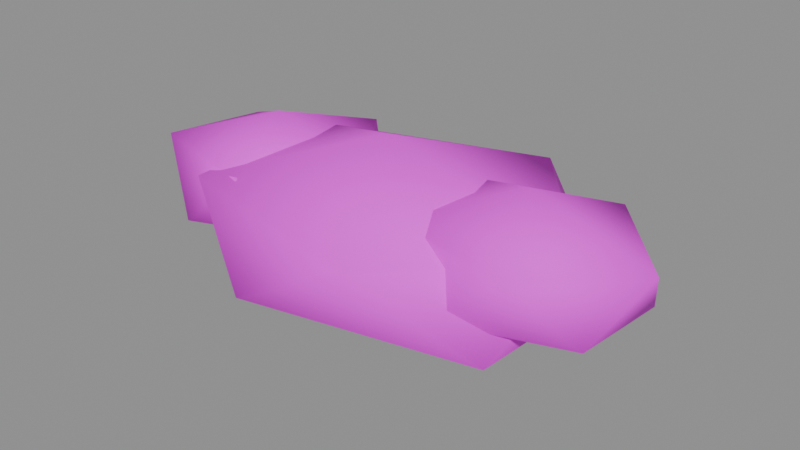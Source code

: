 # Source: canopy_top.blend  (saved by Blender 4.5.87; exported with 4.5.12 LTS)
import bpy
from mathutils import Matrix  # noqa: F401  (used for matrix-valued properties, if any)

bpy.ops.wm.read_factory_settings(use_empty=True)
scene = bpy.context.scene
scene.name = 'ComponentPackage_canopy_top'

# ---- collections
col_sea_scene_water_building_003_canopy_top = bpy.data.collections.new('SEA-SCENE-WATER-BUILDING-003-CANOPY-TOP'); scene.collection.children.link(col_sea_scene_water_building_003_canopy_top)

# ---- images (referenced by path relative to the original .blend; pixels are not part of the script)
import os
ASSET_DIR = os.environ.get("B2B_ASSET_DIR", "")  # directory of the original .blend (textures are referenced by path, not embedded)
HERE = os.path.dirname(os.path.abspath(__file__))  # packed textures are extracted next to this script under _unpacked/

def load_image(name, relpath, width, height, colorspace="sRGB"):
    """Load a texture the original file referenced (path relative to the .blend, or extracted next to this script)."""
    p = next((c for c in (os.path.join(HERE, relpath), os.path.join(ASSET_DIR, relpath)) if relpath and os.path.exists(c)), "")
    if p:
        img = bpy.data.images.load(p, check_existing=True)
        img.name = name
    else:  # same state as the original file: an image datablock whose file is absent (Cycles renders it pink)
        img = bpy.data.images.new(name, width, height)
        img.source = "FILE"
        img.filepath = "//" + (relpath or name)
    img.colorspace_settings.name = colorspace
    return img
img_sea_cabin_timber_8x8_512_png = load_image('sea_cabin_timber_8x8_512.png', 'sea_cabin_timber_8x8_512.png', 1024, 1024, 'sRGB')

# ---- materials (node trees are filled in below, after node groups)
mat_wb003v2_sea_matte = bpy.data.materials.new('WB003V2_SEA_Matte')

# ---- material node trees
mat_wb003v2_sea_matte.use_nodes = True; mat_wb003v2_sea_matte.node_tree.nodes.clear()
_N = mat_wb003v2_sea_matte.node_tree.nodes; _L = mat_wb003v2_sea_matte.node_tree.links
n0 = _N.new('ShaderNodeBsdfPrincipled'); n0.name = '原理化 BSDF'; n0.location = (-200, 100)
n0.inputs[2].default_value = 0.78
n1 = _N.new('ShaderNodeOutputMaterial'); n1.name = '材质输出'; n1.location = (200, 100)
n2 = _N.new('ShaderNodeUVMap'); n2.name = 'UV 贴图'; n2.location = (0, 0)
n2.uv_map = 'PaletteUV'
n3 = _N.new('ShaderNodeTexImage'); n3.name = '图像纹理'; n3.location = (0, 0)
n3.image = img_sea_cabin_timber_8x8_512_png
n3.interpolation = 'Closest'
n3.extension = 'EXTEND'
_L.new(n0.outputs[0], n1.inputs[0])
_L.new(n2.outputs[0], n3.inputs[0])
_L.new(n3.outputs[0], n0.inputs[0])
n1.is_active_output = True

# ---- meshes
me_wb003v2_canopy_053 = bpy.data.meshes.new('WB003V2_Canopy.053')
me_wb003v2_canopy_053.from_pydata([(-0.0561, -0.1076, 0.0), (1.898, -1.087, 0.6197), (-0.788, -1.661, 0.6278), (-2.796, -0.1076, 0.5638), (-0.7685, 1.404, 0.6387), (2.005, 0.925, 0.597), (0.6634, -1.635, 1.438), (-1.955, -1.059, 1.441), (-2.019, 0.8759, 1.455), (0.7772, 1.661, 1.501), (2.219, -0.1076, 1.428), (-0.0561, -0.1076, 2.128)], [], [(0, 1, 2), (1, 0, 5), (0, 2, 3), (0, 3, 4), (0, 4, 5), (1, 5, 10), (2, 1, 6), (3, 2, 7), (4, 3, 8), (5, 4, 9), (1, 10, 6), (2, 6, 7), (3, 7, 8), (4, 8, 9), (5, 9, 10), (6, 10, 11), (7, 6, 11), (8, 7, 11), (9, 8, 11), (10, 9, 11)])
me_wb003v2_canopy_053.polygons.foreach_set('use_smooth', [True] * 20)
_uv = me_wb003v2_canopy_053.uv_layers.new(name='PaletteUV')
_uv.uv.foreach_set('vector', [0.5905, 0.5625, 0.5485, 0.5867, 0.5485, 0.5383, 0.5905, 0.5625, 0.5485, 0.5867, 0.5485, 0.5383, 0.5905, 0.5625, 0.5485, 0.5867, 0.5485, 0.5383, 0.5905, 0.5625, 0.5485, 0.5867, 0.5485, 0.5383, 0.5905, 0.5625, 0.5485, 0.5867, 0.5485, 0.5383, 0.5905, 0.5625, 0.5485, 0.5867, 0.5485, 0.5383, 0.5905, 0.5625, 0.5485, 0.5867, 0.5485, 0.5383, 0.5905, 0.5625, 0.5485, 0.5867, 0.5485, 0.5383, 0.5905, 0.5625, 0.5485, 0.5867, 0.5485, 0.5383, 0.5905, 0.5625, 0.5485, 0.5867, 0.5485, 0.5383, 0.5905, 0.5625, 0.5485, 0.5867, 0.5485, 0.5383, 0.5905, 0.5625, 0.5485, 0.5867, 0.5485, 0.5383, 0.5905, 0.5625, 0.5485, 0.5867, 0.5485, 0.5383, 0.5905, 0.5625, 0.5485, 0.5867, 0.5485, 0.5383, 0.5905, 0.5625, 0.5485, 0.5867, 0.5485, 0.5383, 0.5905, 0.5625, 0.5485, 0.5867, 0.5485, 0.5383, 0.5905, 0.5625, 0.5485, 0.5867, 0.5485, 0.5383, 0.5905, 0.5625, 0.5485, 0.5867, 0.5485, 0.5383, 0.5905, 0.5625, 0.5485, 0.5867, 0.5485, 0.5383, 0.5905, 0.5625, 0.5485, 0.5867, 0.5485, 0.5383])
me_wb003v2_canopy_053.materials.append(mat_wb003v2_sea_matte)
me_wb003v2_canopy_053.update()
me_wb003v2_canopy_054 = bpy.data.meshes.new('WB003V2_Canopy.054')
me_wb003v2_canopy_054.from_pydata([(-1.856, 0.09236, 0.3091), (-0.8389, -0.4989, 0.8009), (-2.294, -0.9853, 0.7585), (-3.045, 0.09236, 0.8191), (-2.244, 1.048, 0.8014), (-0.7696, 0.7239, 0.7781), (-1.403, -1.022, 1.527), (-2.991, -0.5672, 1.51), (-2.812, 0.6477, 1.451), (-1.392, 1.235, 1.537), (-0.6352, 0.09236, 1.462), (-1.856, 0.09236, 1.871)], [], [(0, 1, 2), (1, 0, 5), (0, 2, 3), (0, 3, 4), (0, 4, 5), (1, 5, 10), (2, 1, 6), (3, 2, 7), (4, 3, 8), (5, 4, 9), (1, 10, 6), (2, 6, 7), (3, 7, 8), (4, 8, 9), (5, 9, 10), (6, 10, 11), (7, 6, 11), (8, 7, 11), (9, 8, 11), (10, 9, 11)])
me_wb003v2_canopy_054.polygons.foreach_set('use_smooth', [True] * 20)
_uv = me_wb003v2_canopy_054.uv_layers.new(name='PaletteUV')
_uv.uv.foreach_set('vector', [0.4655, 0.5625, 0.4235, 0.5867, 0.4235, 0.5383, 0.4655, 0.5625, 0.4235, 0.5867, 0.4235, 0.5383, 0.4655, 0.5625, 0.4235, 0.5867, 0.4235, 0.5383, 0.4655, 0.5625, 0.4235, 0.5867, 0.4235, 0.5383, 0.4655, 0.5625, 0.4235, 0.5867, 0.4235, 0.5383, 0.4655, 0.5625, 0.4235, 0.5867, 0.4235, 0.5383, 0.4655, 0.5625, 0.4235, 0.5867, 0.4235, 0.5383, 0.4655, 0.5625, 0.4235, 0.5867, 0.4235, 0.5383, 0.4655, 0.5625, 0.4235, 0.5867, 0.4235, 0.5383, 0.4655, 0.5625, 0.4235, 0.5867, 0.4235, 0.5383, 0.4655, 0.5625, 0.4235, 0.5867, 0.4235, 0.5383, 0.4655, 0.5625, 0.4235, 0.5867, 0.4235, 0.5383, 0.4655, 0.5625, 0.4235, 0.5867, 0.4235, 0.5383, 0.4655, 0.5625, 0.4235, 0.5867, 0.4235, 0.5383, 0.4655, 0.5625, 0.4235, 0.5867, 0.4235, 0.5383, 0.4655, 0.5625, 0.4235, 0.5867, 0.4235, 0.5383, 0.4655, 0.5625, 0.4235, 0.5867, 0.4235, 0.5383, 0.4655, 0.5625, 0.4235, 0.5867, 0.4235, 0.5383, 0.4655, 0.5625, 0.4235, 0.5867, 0.4235, 0.5383, 0.4655, 0.5625, 0.4235, 0.5867, 0.4235, 0.5383])
me_wb003v2_canopy_054.materials.append(mat_wb003v2_sea_matte)
me_wb003v2_canopy_054.update()
me_wb003v2_canopy_055 = bpy.data.meshes.new('WB003V2_Canopy.055')
me_wb003v2_canopy_055.from_pydata([(1.644, -0.1076, 0.42), (2.672, -0.668, 0.9184), (1.212, -1.105, 0.8867), (0.3201, -0.1076, 0.9053), (1.207, 0.9, 0.883), (2.756, 0.4985, 0.8924), (2.077, -1.107, 1.587), (0.5343, -0.7123, 1.579), (0.4922, 0.5199, 1.592), (2.104, 0.9549, 1.609), (3.045, -0.1076, 1.587), (1.644, -0.1076, 2.042)], [], [(0, 1, 2), (1, 0, 5), (0, 2, 3), (0, 3, 4), (0, 4, 5), (1, 5, 10), (2, 1, 6), (3, 2, 7), (4, 3, 8), (5, 4, 9), (1, 10, 6), (2, 6, 7), (3, 7, 8), (4, 8, 9), (5, 9, 10), (6, 10, 11), (7, 6, 11), (8, 7, 11), (9, 8, 11), (10, 9, 11)])
me_wb003v2_canopy_055.polygons.foreach_set('use_smooth', [True] * 20)
_uv = me_wb003v2_canopy_055.uv_layers.new(name='PaletteUV')
_uv.uv.foreach_set('vector', [0.0905, 0.5625, 0.0485, 0.5867, 0.0485, 0.5383, 0.0905, 0.5625, 0.0485, 0.5867, 0.0485, 0.5383, 0.0905, 0.5625, 0.0485, 0.5867, 0.0485, 0.5383, 0.0905, 0.5625, 0.0485, 0.5867, 0.0485, 0.5383, 0.0905, 0.5625, 0.0485, 0.5867, 0.0485, 0.5383, 0.0905, 0.5625, 0.0485, 0.5867, 0.0485, 0.5383, 0.0905, 0.5625, 0.0485, 0.5867, 0.0485, 0.5383, 0.0905, 0.5625, 0.0485, 0.5867, 0.0485, 0.5383, 0.0905, 0.5625, 0.0485, 0.5867, 0.0485, 0.5383, 0.0905, 0.5625, 0.0485, 0.5867, 0.0485, 0.5383, 0.0905, 0.5625, 0.0485, 0.5867, 0.0485, 0.5383, 0.0905, 0.5625, 0.0485, 0.5867, 0.0485, 0.5383, 0.0905, 0.5625, 0.0485, 0.5867, 0.0485, 0.5383, 0.0905, 0.5625, 0.0485, 0.5867, 0.0485, 0.5383, 0.0905, 0.5625, 0.0485, 0.5867, 0.0485, 0.5383, 0.0905, 0.5625, 0.0485, 0.5867, 0.0485, 0.5383, 0.0905, 0.5625, 0.0485, 0.5867, 0.0485, 0.5383, 0.0905, 0.5625, 0.0485, 0.5867, 0.0485, 0.5383, 0.0905, 0.5625, 0.0485, 0.5867, 0.0485, 0.5383, 0.0905, 0.5625, 0.0485, 0.5867, 0.0485, 0.5383])
me_wb003v2_canopy_055.materials.append(mat_wb003v2_sea_matte)
me_wb003v2_canopy_055.update()

# ---- objects
ob_wb003v2_canopy_005 = bpy.data.objects.new('WB003V2_Canopy.005', me_wb003v2_canopy_053)
ob_wb003v2_canopy_006 = bpy.data.objects.new('WB003V2_Canopy.006', me_wb003v2_canopy_054)
ob_wb003v2_canopy_007 = bpy.data.objects.new('WB003V2_Canopy.007', me_wb003v2_canopy_055)

# ---- transforms, parenting, visibility, modifiers, constraints
ob_wb003v2_canopy_005.location = (0.0, 0.0, 0.0)
ob_wb003v2_canopy_006.location = (0.0, 0.0, 0.0)
ob_wb003v2_canopy_007.location = (0.0, 0.0, 0.0)

# ---- collection membership
col_sea_scene_water_building_003_canopy_top.objects.link(ob_wb003v2_canopy_005)
col_sea_scene_water_building_003_canopy_top.objects.link(ob_wb003v2_canopy_006)
col_sea_scene_water_building_003_canopy_top.objects.link(ob_wb003v2_canopy_007)

# ---- scene / render settings (as saved in the file)
scene.frame_start = 1; scene.frame_end = 250; scene.frame_set(1)
scene.render.engine = 'BLENDER_EEVEE_NEXT'
scene.render.image_settings.exr_codec = 'NONE'
scene.render.simplify_subdivision_render = 0
scene.render.simplify_child_particles_render = 0.0
scene.eevee.use_volume_custom_range = False
scene.eevee.use_fast_gi = False
scene.eevee.use_shadows = False
scene.view_settings.white_balance_temperature = 0.0
scene.view_settings.white_balance_tint = 0.0
scene.view_settings.white_balance_whitepoint = (2.97, 0.5193, -0.0414)
bpy.context.view_layer.update()

# ---- added for rendering (the .blend has no active camera and no usable light): camera, sun + grey world if the file has none
cam_auto = bpy.data.cameras.new('AutoCamera')
cam_auto.lens = 50.0
cam_auto.sensor_width = 36.0
cam_auto.clip_end = 1000.0
ob_auto_camera = bpy.data.objects.new('AutoCamera', cam_auto)
scene.collection.objects.link(ob_auto_camera)
ob_auto_camera.location = (6.71429, -8.05715, 6.43551)
ob_auto_camera.rotation_euler = (1.09748, -7.21219e-08, 0.694738)
scene.camera = ob_auto_camera
light_auto_sun = bpy.data.lights.new('AutoSun', 'SUN')
light_auto_sun.energy = 3.0
light_auto_sun.angle = 0.0523599
ob_auto_sun = bpy.data.objects.new('AutoSun', light_auto_sun)
scene.collection.objects.link(ob_auto_sun)
ob_auto_sun.rotation_euler = (0.872665, 0.174533, 0.523599)
if scene.world is None:
    world_auto = bpy.data.worlds.new('AutoWorld')
    world_auto.color = (0.3, 0.3, 0.3)
    scene.world = world_auto
bpy.context.view_layer.update()
